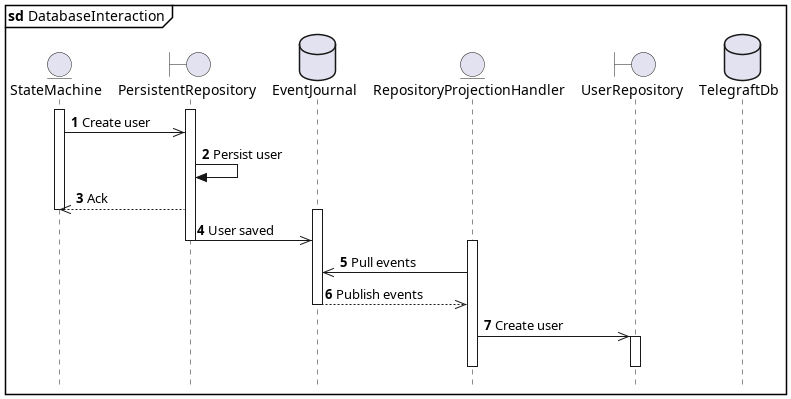

The diagram above was rendered by PlantUML. Its source (embedded in the PNG):
@startuml DatabaseInteraction

skinparam style strictuml
autonumber
skinparam sequenceReferenceBackgroundColor white

mainframe **sd** DatabaseInteraction

entity StateMachine
boundary PersistentRepository
database EventJournal
entity RepositoryProjectionHandler
boundary UserRepository
database TelegraftDb

activate StateMachine
activate PersistentRepository
StateMachine ->> PersistentRepository: Create user
PersistentRepository -> PersistentRepository: Persist user
PersistentRepository -->> StateMachine: Ack
deactivate StateMachine

activate EventJournal
PersistentRepository ->> EventJournal: User saved
deactivate PersistentRepository
activate RepositoryProjectionHandler
RepositoryProjectionHandler ->> EventJournal: Pull events
RepositoryProjectionHandler <<-- EventJournal: Publish events
deactivate EventJournal


RepositoryProjectionHandler ->> UserRepository: Create user
activate UserRepository

deactivate UserRepository

deactivate RepositoryProjectionHandler

@enduml